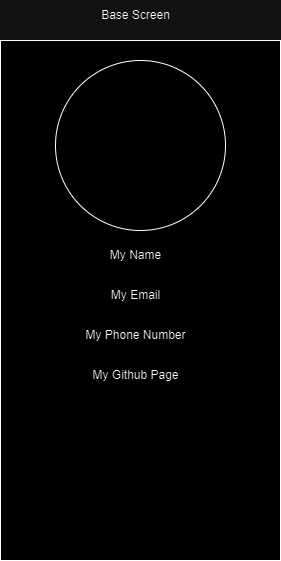

The diagram above was exported from draw.io. Its source (the exported page's mxGraphModel, read from the mxfile embedded in the PNG):
<mxGraphModel dx="745" dy="1104" grid="1" gridSize="10" guides="1" tooltips="1" connect="1" arrows="1" fold="1" page="1" pageScale="1" pageWidth="850" pageHeight="1100" math="0" shadow="0">
  <root>
    <mxCell id="0" />
    <mxCell id="1" parent="0" />
    <mxCell id="UZg-9o1YpBXEiTu58nGC-1" value="" style="rounded=0;whiteSpace=wrap;html=1;" vertex="1" parent="1">
      <mxGeometry x="40" y="280" width="280" height="520" as="geometry" />
    </mxCell>
    <mxCell id="UZg-9o1YpBXEiTu58nGC-2" value="Base Screen" style="text;html=1;align=center;verticalAlign=middle;resizable=0;points=[];autosize=1;strokeColor=none;fillColor=none;" vertex="1" parent="1">
      <mxGeometry x="130" y="240" width="90" height="30" as="geometry" />
    </mxCell>
    <mxCell id="UZg-9o1YpBXEiTu58nGC-4" value="My Name" style="text;html=1;align=center;verticalAlign=middle;resizable=0;points=[];autosize=1;strokeColor=none;fillColor=none;" vertex="1" parent="1">
      <mxGeometry x="140" y="480" width="70" height="30" as="geometry" />
    </mxCell>
    <mxCell id="UZg-9o1YpBXEiTu58nGC-5" value="My Email" style="text;html=1;align=center;verticalAlign=middle;resizable=0;points=[];autosize=1;strokeColor=none;fillColor=none;" vertex="1" parent="1">
      <mxGeometry x="140" y="520" width="70" height="30" as="geometry" />
    </mxCell>
    <mxCell id="UZg-9o1YpBXEiTu58nGC-6" value="My Phone Number" style="text;html=1;align=center;verticalAlign=middle;resizable=0;points=[];autosize=1;strokeColor=none;fillColor=none;" vertex="1" parent="1">
      <mxGeometry x="115" y="560" width="120" height="30" as="geometry" />
    </mxCell>
    <mxCell id="UZg-9o1YpBXEiTu58nGC-7" value="My Github Page" style="text;html=1;align=center;verticalAlign=middle;resizable=0;points=[];autosize=1;strokeColor=none;fillColor=none;" vertex="1" parent="1">
      <mxGeometry x="120" y="600" width="110" height="30" as="geometry" />
    </mxCell>
    <mxCell id="UZg-9o1YpBXEiTu58nGC-8" value="" style="ellipse;whiteSpace=wrap;html=1;aspect=fixed;" vertex="1" parent="1">
      <mxGeometry x="95" y="300" width="170" height="170" as="geometry" />
    </mxCell>
  </root>
</mxGraphModel>